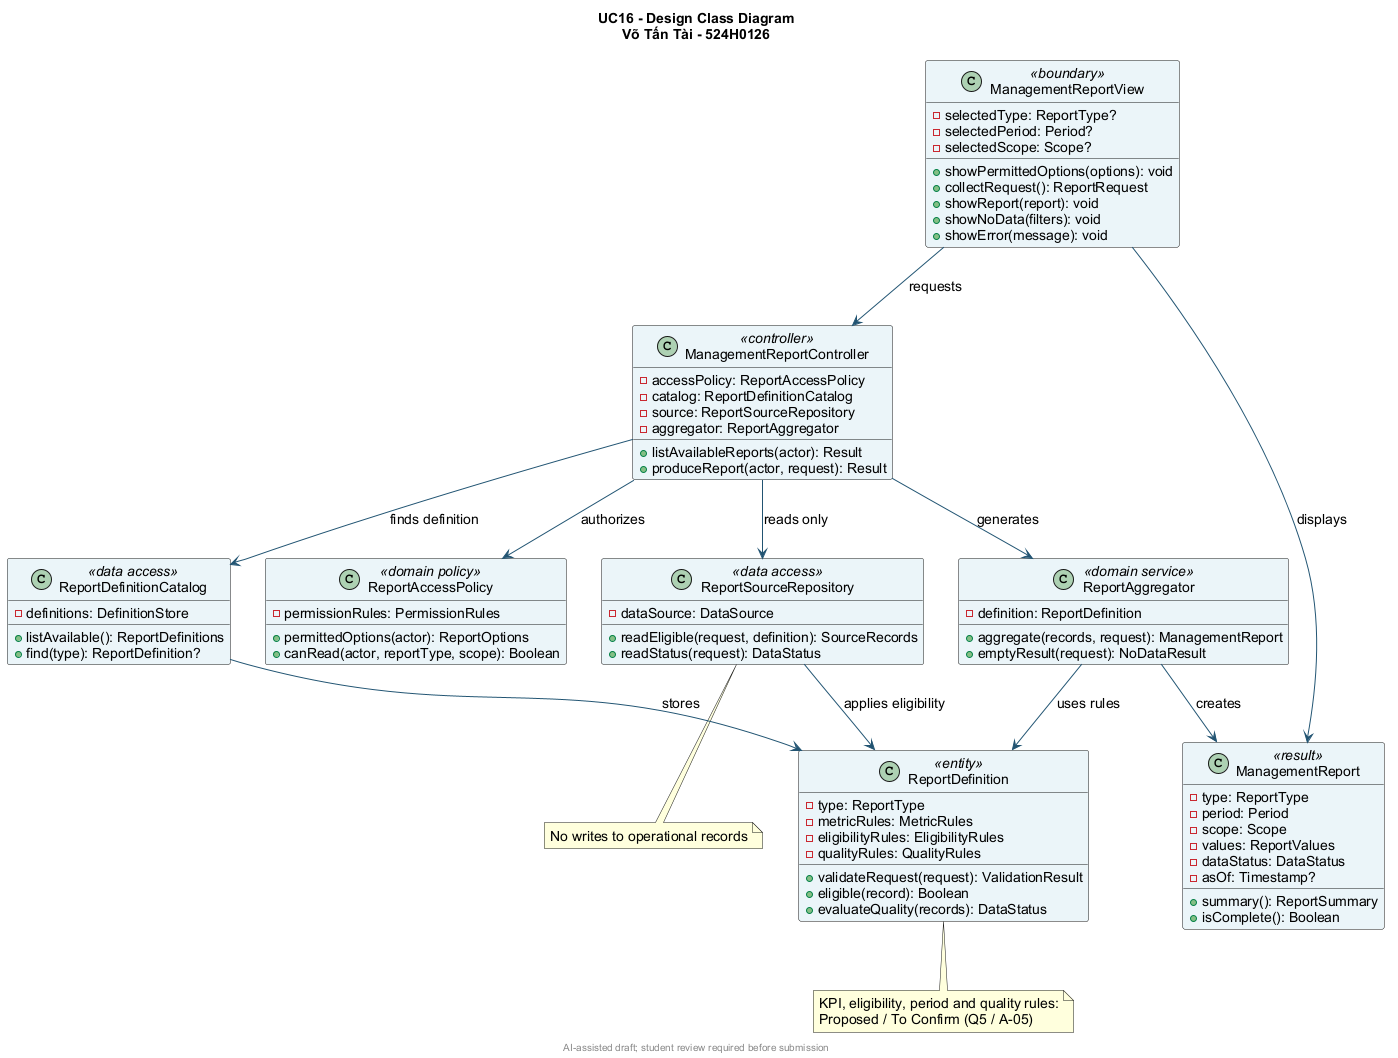

The diagram above was rendered by PlantUML. Its source (embedded in the PNG):
@startuml
skinparam backgroundColor #FFFFFF
skinparam defaultFontName Arial
skinparam defaultFontSize 14
skinparam shadowing false
skinparam ArrowColor #235573
skinparam classBackgroundColor #EAF4F8
title UC16 - Design Class Diagram\nVõ Tấn Tài - 524H0126

class ManagementReportView <<boundary>> {
  - selectedType: ReportType?
  - selectedPeriod: Period?
  - selectedScope: Scope?
  + showPermittedOptions(options): void
  + collectRequest(): ReportRequest
  + showReport(report): void
  + showNoData(filters): void
  + showError(message): void
}
class ManagementReportController <<controller>> {
  - accessPolicy: ReportAccessPolicy
  - catalog: ReportDefinitionCatalog
  - source: ReportSourceRepository
  - aggregator: ReportAggregator
  + listAvailableReports(actor): Result
  + produceReport(actor, request): Result
}
class ReportAccessPolicy <<domain policy>> {
  - permissionRules: PermissionRules
  + permittedOptions(actor): ReportOptions
  + canRead(actor, reportType, scope): Boolean
}
class ReportDefinition <<entity>> {
  - type: ReportType
  - metricRules: MetricRules
  - eligibilityRules: EligibilityRules
  - qualityRules: QualityRules
  + validateRequest(request): ValidationResult
  + eligible(record): Boolean
  + evaluateQuality(records): DataStatus
}
class ReportAggregator <<domain service>> {
  - definition: ReportDefinition
  + aggregate(records, request): ManagementReport
  + emptyResult(request): NoDataResult
}
class ManagementReport <<result>> {
  - type: ReportType
  - period: Period
  - scope: Scope
  - values: ReportValues
  - dataStatus: DataStatus
  - asOf: Timestamp?
  + summary(): ReportSummary
  + isComplete(): Boolean
}
class ReportDefinitionCatalog <<data access>> {
  - definitions: DefinitionStore
  + listAvailable(): ReportDefinitions
  + find(type): ReportDefinition?
}
class ReportSourceRepository <<data access>> {
  - dataSource: DataSource
  + readEligible(request, definition): SourceRecords
  + readStatus(request): DataStatus
}

ManagementReportView --> ManagementReportController : requests
ManagementReportController --> ReportAccessPolicy : authorizes
ManagementReportController --> ReportDefinitionCatalog : finds definition
ManagementReportController --> ReportSourceRepository : reads only
ManagementReportController --> ReportAggregator : generates
ReportDefinitionCatalog --> ReportDefinition : stores
ReportSourceRepository --> ReportDefinition : applies eligibility
ReportAggregator --> ReportDefinition : uses rules
ReportAggregator --> ManagementReport : creates
ManagementReportView --> ManagementReport : displays

note bottom of ReportDefinition
  KPI, eligibility, period and quality rules:
  Proposed / To Confirm (Q5 / A-05)
end note
note bottom of ReportSourceRepository
  No writes to operational records
end note
footer AI-assisted draft; student review required before submission
@enduml